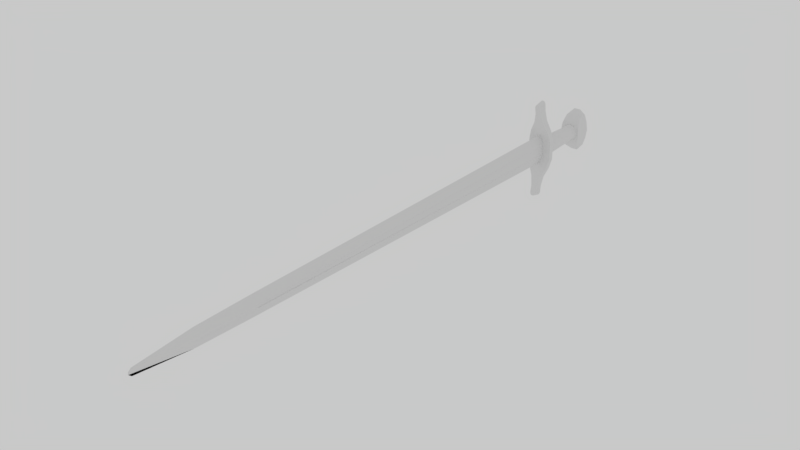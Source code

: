 # Source: Knight_039_s_Sword.blend  (saved by Blender 2.78.0; exported with 4.5.12 LTS)
import bpy
from mathutils import Matrix  # noqa: F401  (used for matrix-valued properties, if any)

bpy.ops.wm.read_factory_settings(use_empty=True)
scene = bpy.context.scene
scene.name = 'Scene'

# ---- collections
col_collection_1 = bpy.data.collections.new('Collection 1'); scene.collection.children.link(col_collection_1)

# ---- world
world_world = bpy.data.worlds.new('World'); scene.world = world_world
world_world.color = (0.5815, 0.5815, 0.5815)
world_world.use_sun_shadow = False
world_world.sun_shadow_jitter_overblur = 0.0
world_world.cycles.sampling_method = 'MANUAL'

# ---- meshes
me_cube_003 = bpy.data.meshes.new('Cube.003')
me_cube_003.from_pydata([(0.001452, 0.0001121, -0.001347), (0.001452, -0.00235, -0.001347), (0.0005065, -0.0007101, -0.003413), (0.00117, -0.001693, -0.00256), (0.0, -0.001693, -0.00256), (-0.001452, 0.0001121, -0.001347), (-0.001563, -0.002509, 0.0), (-0.001452, -0.00235, -0.001347), (-0.0005065, -0.0007101, -0.003413), (-0.00117, -0.001693, -0.00256), (0.0, -0.0007101, -0.003413), (0.0, -0.00235, -0.001347), (0.0005065, -0.0005179, 0.003413), (0.00117, -0.0001099, 0.00256), (0.001452, 0.0001121, 0.001347), (0.001563, 0.0002677, 0.0), (0.001563, -0.002509, 0.0), (0.001452, -0.00235, 0.001347), (0.0005065, -0.0007101, 0.003413), (0.00117, -0.001693, 0.00256), (0.0, -0.00235, 0.001347), (-0.0005065, -0.0005179, 0.003413), (-0.001452, -0.00235, 0.001347), (-0.0005065, -0.0007101, 0.003413), (-0.00117, -0.001693, 0.00256), (0.0, -0.0005179, 0.003413), (0.0, -0.0007101, 0.003413), (0.0, -0.001693, 0.00256), (0.0, -0.002509, 0.0), (0.0005065, -0.0005179, -0.003413), (0.00117, -0.0001099, -0.00256), (0.0, -0.0005179, -0.003413), (0.0, 0.0001121, -0.001347), (-0.0005065, -0.0005179, -0.003413), (-0.00117, -0.0001099, -0.00256), (-0.001563, 0.0002677, 0.0), (0.0, -0.0001099, -0.00256), (0.0, 0.0001121, 0.001347), (0.0, 0.0002677, 0.0), (-0.00117, -0.0001099, 0.00256), (-0.001452, 0.0001121, 0.001347), (0.0, -0.0001099, 0.00256), (0.001441, -0.01039, -0.003083), (0.001529, -0.01138, -0.002872), (0.00188, -0.01032, -0.001481), (0.00188, -0.01117, -0.001481), (0.0004564, -0.01208, -0.005932), (0.0008005, -0.01173, -0.004402), (0.0004388, -0.01075, -0.00624), (0.0007174, -0.01057, -0.004661), (0.0001711, -0.01243, -0.007462), (0.0004253, -0.01234, -0.007064), (0.0003057, -0.0124, -0.007345), (0.0004253, -0.01088, -0.00741), (0.0001711, -0.01093, -0.007819), (0.0003057, -0.01093, -0.007697), (0.0, -0.01039, -0.003083), (-0.001441, -0.01039, -0.003083), (-0.001529, -0.01138, -0.002872), (0.0, -0.01138, -0.002872), (-0.00188, -0.01032, -0.001481), (-0.00188, -0.01117, -0.001481), (0.0, -0.01032, -0.001481), (0.0, -0.01117, -0.001481), (0.0, -0.01093, -0.007819), (0.0, -0.01243, -0.007462), (0.0, -0.01173, -0.004402), (0.0, -0.01208, -0.005932), (-0.0004564, -0.01208, -0.005932), (-0.0008005, -0.01173, -0.004402), (-0.0004388, -0.01075, -0.00624), (-0.0007174, -0.01057, -0.004661), (0.0, -0.01075, -0.00624), (0.0, -0.01057, -0.004661), (-0.0001711, -0.01243, -0.007462), (-0.0004253, -0.01234, -0.007064), (-0.0003057, -0.0124, -0.007345), (-0.0004253, -0.01088, -0.00741), (-0.0001711, -0.01093, -0.007819), (-0.0003057, -0.01093, -0.007697), (0.001441, -0.01039, 0.003083), (0.001529, -0.01138, 0.002872), (0.00188, -0.01032, 0.0), (0.00188, -0.01032, 0.001481), (0.00188, -0.01117, 0.0), (0.00188, -0.01117, 0.001481), (0.0004564, -0.01208, 0.005932), (0.0008005, -0.01173, 0.004402), (0.0004388, -0.01075, 0.00624), (0.0007174, -0.01057, 0.004661), (0.0001711, -0.01243, 0.007462), (0.0004253, -0.01234, 0.007064), (0.0003057, -0.0124, 0.007345), (0.0004253, -0.01088, 0.00741), (0.0001711, -0.01093, 0.007819), (0.0003057, -0.01093, 0.007697), (0.0, -0.01039, 0.003083), (-0.001441, -0.01039, 0.003083), (-0.001529, -0.01138, 0.002872), (0.0, -0.01138, 0.002872), (-0.00188, -0.01032, 0.0), (-0.00188, -0.01032, 0.001481), (-0.00188, -0.01117, 0.0), (-0.00188, -0.01117, 0.001481), (0.0, -0.01032, 0.0), (0.0, -0.01032, 0.001481), (0.0, -0.01117, 0.0), (0.0, -0.01117, 0.001481), (0.0, -0.01093, 0.007819), (0.0, -0.01243, 0.007462), (0.0, -0.01173, 0.004402), (0.0, -0.01208, 0.005932), (-0.0004564, -0.01208, 0.005932), (-0.0008005, -0.01173, 0.004402), (-0.0004388, -0.01075, 0.00624), (-0.0007174, -0.01057, 0.004661), (0.0, -0.01075, 0.00624), (0.0, -0.01057, 0.004661), (-0.0001711, -0.01243, 0.007462), (-0.0004253, -0.01234, 0.007064), (-0.0003057, -0.0124, 0.007345), (-0.0004253, -0.01088, 0.00741), (-0.0001711, -0.01093, 0.007819), (-0.0003057, -0.01093, 0.007697), (0.0006365, -0.07179, 0.0001959), (0.0006365, -0.01104, 0.0009701), (0.0006365, -0.01104, -0.0009701), (0.0005683, -0.01215, 0.0007352), (0.0005683, -0.01215, -0.0007352), (0.0005683, -0.07068, 0.0001485), (0.0005683, -0.07068, -0.0001485), (-1.786e-09, -0.01033, -0.00168), (-3.825e-10, -0.00241, -0.001249), (0.0006429, -0.01033, -0.001552), (0.000478, -0.00241, -0.001154), (0.001188, -0.01033, -0.001188), (0.0008833, -0.00241, -0.0008833), (0.001552, -0.01033, -0.0006429), (0.001154, -0.00241, -0.000478), (0.00168, -0.01033, -6.888e-09), (0.001249, -0.00241, -7.33e-09), (0.001552, -0.01033, 0.0006429), (0.001154, -0.00241, 0.000478), (0.001188, -0.01033, 0.001188), (0.0008833, -0.00241, 0.0008833), (0.0006429, -0.01033, 0.001552), (0.000478, -0.00241, 0.001154), (-1.786e-09, -0.01033, 0.00168), (-3.825e-10, -0.00241, 0.001249), (-0.0006429, -0.01033, 0.001552), (-0.000478, -0.00241, 0.001154), (-0.001188, -0.01033, 0.001188), (-0.0008833, -0.00241, 0.0008833), (-0.001552, -0.01033, 0.0006429), (-0.001154, -0.00241, 0.000478), (-0.00168, -0.01033, -6.888e-09), (-0.001249, -0.00241, -7.33e-09), (-0.001552, -0.01033, -0.0006429), (-0.001154, -0.00241, -0.000478), (-0.001188, -0.01033, -0.001188), (-0.0008833, -0.00241, -0.0008833), (-0.0006429, -0.01033, -0.001552), (-0.000478, -0.00241, -0.001154), (-1.098e-09, -0.01002, -0.001468), (0.0005619, -0.01002, -0.001357), (0.001038, -0.01002, -0.001038), (0.001357, -0.01002, -0.0005619), (0.001468, -0.01002, -7.1e-09), (0.001357, -0.01002, 0.0005619), (0.001038, -0.01002, 0.001038), (0.0005619, -0.01002, 0.001357), (-1.098e-09, -0.01002, 0.001468), (-0.0005619, -0.01002, 0.001357), (-0.001038, -0.01002, 0.001038), (-0.001357, -0.01002, 0.0005619), (-0.001468, -0.01002, -7.1e-09), (-0.001357, -0.01002, -0.0005619), (-0.001038, -0.01002, -0.001038), (-0.0005619, -0.01002, -0.001357), (-4.504e-11, -0.002723, -0.001146), (0.0004384, -0.002723, -0.001058), (0.00081, -0.002723, -0.00081), (0.001058, -0.002723, -0.0004384), (0.001146, -0.002723, -7.436e-09), (0.001058, -0.002723, 0.0004384), (0.00081, -0.002723, 0.00081), (0.0004384, -0.002723, 0.001058), (-4.504e-11, -0.002723, 0.001146), (-0.0004384, -0.002723, 0.001058), (-0.00081, -0.002723, 0.00081), (-0.001058, -0.002723, 0.0004384), (-0.001146, -0.002723, -7.436e-09), (-0.001058, -0.002723, -0.0004384), (-0.00081, -0.002723, -0.00081), (-0.0004384, -0.002723, -0.001058), (0.0006365, -0.07179, -0.0001959), (0.0, -0.07179, 0.001598), (0.0, -0.0892, -0.0005455), (0.0, -0.0892, 0.0005455), (0.0, -0.01104, -0.00237), (0.0, -0.01104, 0.00237), (0.0, -0.08965, 0.0001669), (0.0, -0.08049, 0.0014), (0.0003182, -0.08072, -0.000237), (0.0003182, -0.08072, 0.000237), (-0.0006365, -0.07179, -0.0001959), (-0.0006365, -0.07179, 0.0001959), (0.0, -0.07179, -0.001598), (-0.0006365, -0.01104, 0.0009701), (-0.0006365, -0.01104, -0.0009701), (0.0, -0.08965, -0.0001669), (-0.0005683, -0.01215, 0.0007352), (-0.0005683, -0.01215, -0.0007352), (-0.0005683, -0.07068, 0.0001485), (-0.0005683, -0.07068, -0.0001485), (0.0, -0.08049, -0.0014), (-0.0003182, -0.08072, -0.000237), (-0.0003182, -0.08072, 0.000237)], [], [(1, 0, 15, 16), (2, 29, 30, 3), (3, 30, 0, 1), (16, 28, 11, 1), (3, 4, 10, 2), (1, 11, 4, 3), (2, 10, 31, 29), (7, 6, 35, 5), (8, 9, 34, 33), (9, 7, 5, 34), (6, 7, 11, 28), (9, 8, 10, 4), (7, 9, 4, 11), (8, 33, 31, 10), (17, 16, 15, 14), (18, 19, 13, 12), (19, 17, 14, 13), (16, 17, 20, 28), (19, 18, 26, 27), (17, 19, 27, 20), (18, 12, 25, 26), (22, 40, 35, 6), (23, 21, 39, 24), (24, 39, 40, 22), (6, 28, 20, 22), (24, 27, 26, 23), (22, 20, 27, 24), (23, 26, 25, 21), (30, 36, 32, 0), (0, 32, 38, 15), (29, 31, 36, 30), (34, 5, 32, 36), (5, 35, 38, 32), (33, 34, 36, 31), (13, 14, 37, 41), (14, 15, 38, 37), (12, 13, 41, 25), (39, 41, 37, 40), (40, 37, 38, 35), (21, 25, 41, 39), (45, 84, 106, 63), (62, 104, 82, 44), (45, 63, 59, 43), (44, 45, 43, 42), (72, 48, 53, 55, 54, 64), (62, 44, 42, 56), (44, 82, 84, 45), (46, 67, 65, 50, 52, 51), (64, 54, 50, 65), (56, 42, 49, 73), (73, 49, 48, 72), (42, 43, 47, 49), (49, 47, 46, 48), (43, 59, 66, 47), (47, 66, 67, 46), (50, 54, 55, 52), (52, 55, 53, 51), (48, 46, 51, 53), (61, 63, 106, 102), (62, 60, 100, 104), (61, 58, 59, 63), (60, 57, 58, 61), (72, 64, 78, 79, 77, 70), (62, 56, 57, 60), (60, 61, 102, 100), (68, 75, 76, 74, 65, 67), (64, 65, 74, 78), (56, 73, 71, 57), (73, 72, 70, 71), (57, 71, 69, 58), (71, 70, 68, 69), (58, 69, 66, 59), (69, 68, 67, 66), (74, 76, 79, 78), (76, 75, 77, 79), (70, 77, 75, 68), (85, 107, 106, 84), (105, 83, 82, 104), (85, 81, 99, 107), (83, 80, 81, 85), (116, 108, 94, 95, 93, 88), (105, 96, 80, 83), (83, 85, 84, 82), (86, 91, 92, 90, 109, 111), (108, 109, 90, 94), (96, 117, 89, 80), (117, 116, 88, 89), (80, 89, 87, 81), (89, 88, 86, 87), (81, 87, 110, 99), (87, 86, 111, 110), (90, 92, 95, 94), (92, 91, 93, 95), (88, 93, 91, 86), (103, 102, 106, 107), (105, 104, 100, 101), (103, 107, 99, 98), (101, 103, 98, 97), (105, 101, 97, 96), (101, 100, 102, 103), (112, 111, 109, 118, 120, 119), (108, 122, 118, 109), (96, 97, 115, 117), (117, 115, 114, 116), (97, 98, 113, 115), (115, 113, 112, 114), (98, 99, 110, 113), (113, 110, 111, 112), (118, 122, 123, 120), (120, 123, 121, 119), (114, 112, 119, 121), (116, 114, 121, 123, 122, 108), (126, 125, 127, 128), (128, 127, 129, 130), (125, 124, 129, 127), (195, 126, 128, 130), (124, 195, 130, 129), (179, 132, 134, 180), (180, 134, 136, 181), (181, 136, 138, 182), (182, 138, 140, 183), (183, 140, 142, 184), (184, 142, 144, 185), (185, 144, 146, 186), (186, 146, 148, 187), (187, 148, 150, 188), (188, 150, 152, 189), (189, 152, 154, 190), (190, 154, 156, 191), (191, 156, 158, 192), (192, 158, 160, 193), (193, 160, 162, 194), (194, 162, 132, 179), (161, 178, 163, 131), (159, 177, 178, 161), (157, 176, 177, 159), (155, 175, 176, 157), (153, 174, 175, 155), (151, 173, 174, 153), (149, 172, 173, 151), (147, 171, 172, 149), (145, 170, 171, 147), (143, 169, 170, 145), (141, 168, 169, 143), (139, 167, 168, 141), (137, 166, 167, 139), (135, 165, 166, 137), (133, 164, 165, 135), (131, 163, 164, 133), (178, 194, 179, 163), (177, 193, 194, 178), (176, 192, 193, 177), (175, 191, 192, 176), (174, 190, 191, 175), (173, 189, 190, 174), (172, 188, 189, 173), (171, 187, 188, 172), (170, 186, 187, 171), (169, 185, 186, 170), (168, 184, 185, 169), (167, 183, 184, 168), (166, 182, 183, 167), (165, 181, 182, 166), (164, 180, 181, 165), (163, 179, 180, 164), (125, 200, 196, 124), (204, 202, 198, 201), (199, 126, 195, 207), (203, 204, 201, 210), (215, 203, 210, 197), (207, 195, 203, 215), (195, 124, 204, 203), (124, 196, 202, 204), (208, 206, 196, 200), (209, 212, 211, 208), (217, 201, 198, 202), (199, 207, 205, 209), (216, 210, 201, 217), (215, 197, 210, 216), (212, 214, 213, 211), (208, 211, 213, 206), (205, 214, 212, 209), (206, 213, 214, 205), (207, 215, 216, 205), (205, 216, 217, 206), (206, 217, 202, 196)])
me_cube_003.polygons.foreach_set('use_smooth', [True] * 186)
_k = set([(0, 15), (0, 30), (1, 3), (1, 16), (2, 3), (2, 10), (2, 29), (5, 34), (5, 35), (6, 7), (6, 22), (7, 9), (8, 9), (8, 10), (8, 33), (12, 13), (12, 18), (12, 25), (13, 14), (14, 15), (16, 17), (17, 19), (18, 19), (18, 26), (21, 23), (21, 25), (21, 39), (22, 24), (23, 24), (23, 26), (29, 30), (29, 31), (31, 33), (33, 34), (35, 40), (39, 40), (42, 44), (42, 49), (43, 45), (43, 47), (44, 82), (45, 84), (46, 47), (46, 51), (48, 49), (48, 53), (50, 52), (50, 54), (50, 65), (51, 52), (53, 55), (54, 55), (54, 64), (57, 60), (57, 71), (58, 61), (58, 69), (60, 100), (61, 102), (64, 78), (65, 74), (68, 69), (68, 75), (70, 71), (70, 77), (74, 76), (74, 78), (75, 76), (77, 79), (78, 79), (80, 83), (80, 89), (81, 85), (81, 87), (82, 83), (84, 85), (86, 87), (86, 91), (88, 89), (88, 93), (90, 92), (90, 94), (90, 109), (91, 92), (93, 95), (94, 95), (94, 108), (97, 101), (97, 115), (98, 103), (98, 113), (100, 101), (102, 103), (108, 122), (109, 118), (112, 113), (112, 119), (114, 115), (114, 121), (118, 120), (118, 122), (119, 120), (121, 123), (122, 123), (124, 125), (124, 195), (125, 126), (126, 195), (127, 128), (127, 129), (128, 130), (129, 130), (163, 164), (163, 178), (164, 165), (165, 166), (166, 167), (167, 168), (168, 169), (169, 170), (170, 171), (171, 172), (172, 173), (173, 174), (174, 175), (175, 176), (176, 177), (177, 178), (179, 180), (179, 194), (180, 181), (181, 182), (182, 183), (183, 184), (184, 185), (185, 186), (186, 187), (187, 188), (188, 189), (189, 190), (190, 191), (191, 192), (192, 193), (193, 194), (196, 200), (196, 202), (197, 210), (197, 215), (198, 201), (198, 202), (199, 207), (201, 210), (205, 206), (205, 209), (206, 208), (207, 215), (208, 209), (211, 212), (211, 213), (212, 214), (213, 214)])
me_cube_003.attributes.new('sharp_edge', 'BOOLEAN', 'EDGE').data.foreach_set('value', [ (min(e.vertices), max(e.vertices)) in _k for e in me_cube_003.edges])
_uv = me_cube_003.uv_layers.new(name='UVMap')
_uv.uv.foreach_set('vector', [0.2521, 0.2538, 0.2918, 0.2538, 0.2943, 0.3499, 0.2495, 0.3498, 0.2785, 0.08854, 0.2816, 0.08855, 0.2882, 0.1653, 0.2627, 0.1653, 0.2627, 0.1653, 0.2882, 0.1653, 0.2918, 0.2538, 0.2521, 0.2538, 0.1948, 0.3673, 0.1752, 0.3673, 0.1752, 0.2922, 0.1934, 0.2922, 0.1899, 0.2159, 0.1752, 0.2159, 0.1752, 0.1439, 0.1816, 0.1439, 0.1934, 0.2922, 0.1752, 0.2922, 0.1752, 0.2159, 0.1899, 0.2159, 0.213, 0.07028, 0.1951, 0.07028, 0.1951, 0.0404, 0.213, 0.0404, 0.351, 0.2658, 0.3532, 0.3499, 0.3141, 0.3498, 0.3163, 0.2658, 0.3279, 0.1212, 0.3418, 0.1884, 0.3194, 0.1883, 0.3252, 0.1211, 0.3418, 0.1884, 0.351, 0.2658, 0.3163, 0.2658, 0.3194, 0.1883, 0.1556, 0.3673, 0.157, 0.2922, 0.1752, 0.2922, 0.1752, 0.3673, 0.1606, 0.2159, 0.1689, 0.1439, 0.1752, 0.1439, 0.1752, 0.2159, 0.157, 0.2922, 0.1606, 0.2159, 0.1752, 0.2159, 0.1752, 0.2922, 0.1773, 0.07028, 0.1773, 0.0404, 0.1951, 0.0404, 0.1951, 0.07028, 0.2521, 0.4458, 0.2495, 0.3498, 0.2943, 0.3499, 0.2917, 0.4459, 0.2785, 0.6111, 0.2627, 0.5343, 0.2882, 0.5343, 0.2816, 0.6111, 0.2627, 0.5343, 0.2521, 0.4458, 0.2917, 0.4459, 0.2882, 0.5343, 0.1948, 0.3673, 0.1934, 0.4424, 0.1752, 0.4424, 0.1752, 0.3673, 0.1899, 0.5187, 0.1816, 0.5907, 0.1752, 0.5907, 0.1752, 0.5187, 0.1934, 0.4424, 0.1899, 0.5187, 0.1752, 0.5187, 0.1752, 0.4424, 0.2637, 0.0404, 0.2637, 0.07028, 0.2459, 0.07028, 0.2459, 0.0404, 0.351, 0.4339, 0.3163, 0.4339, 0.3141, 0.3498, 0.3532, 0.3499, 0.3279, 0.5785, 0.3252, 0.5785, 0.3194, 0.5113, 0.3417, 0.5113, 0.3417, 0.5113, 0.3194, 0.5113, 0.3163, 0.4339, 0.351, 0.4339, 0.1556, 0.3673, 0.1752, 0.3673, 0.1752, 0.4424, 0.157, 0.4424, 0.1606, 0.5187, 0.1752, 0.5187, 0.1752, 0.5907, 0.1689, 0.5907, 0.157, 0.4424, 0.1752, 0.4424, 0.1752, 0.5187, 0.1606, 0.5187, 0.228, 0.0404, 0.2459, 0.0404, 0.2459, 0.07028, 0.228, 0.07028, 0.2081, 0.2061, 0.2241, 0.2061, 0.2241, 0.2805, 0.2042, 0.2805, 0.2042, 0.2805, 0.2241, 0.2805, 0.2241, 0.3624, 0.2027, 0.3624, 0.2172, 0.149, 0.2241, 0.149, 0.2241, 0.2061, 0.2081, 0.2061, 0.2401, 0.2061, 0.244, 0.2805, 0.2241, 0.2805, 0.2241, 0.2061, 0.244, 0.2805, 0.2455, 0.3624, 0.2241, 0.3624, 0.2241, 0.2805, 0.231, 0.149, 0.2401, 0.2061, 0.2241, 0.2061, 0.2241, 0.149, 0.2081, 0.5187, 0.2042, 0.4442, 0.2241, 0.4442, 0.2241, 0.5187, 0.2042, 0.4442, 0.2027, 0.3624, 0.2241, 0.3624, 0.2241, 0.4442, 0.2172, 0.5758, 0.2081, 0.5187, 0.2241, 0.5187, 0.2241, 0.5758, 0.2401, 0.5187, 0.2241, 0.5187, 0.2241, 0.4442, 0.244, 0.4442, 0.244, 0.4442, 0.2241, 0.4442, 0.2241, 0.3624, 0.2455, 0.3624, 0.231, 0.5758, 0.2241, 0.5758, 0.2241, 0.5187, 0.2401, 0.5187, 0.4752, 0.05647, 0.4968, 0.05647, 0.4968, 0.1777, 0.4752, 0.1777, 0.4789, 0.4922, 0.5005, 0.4922, 0.5005, 0.6134, 0.4789, 0.6134, 0.4752, 0.05647, 0.4752, 0.1777, 0.4546, 0.1777, 0.4546, 0.07911, 0.7832, 0.1151, 0.7832, 0.1807, 0.7583, 0.1964, 0.7543, 0.1209, 0.409, 0.4922, 0.409, 0.5204, 0.3918, 0.5196, 0.3876, 0.5119, 0.3858, 0.5032, 0.3858, 0.4922, 0.4789, 0.4922, 0.4789, 0.6134, 0.4554, 0.5851, 0.4554, 0.4922, 0.7832, 0.1151, 0.8089, 0.1151, 0.8089, 0.1807, 0.7832, 0.1807, 0.4087, 0.1483, 0.4087, 0.1777, 0.3858, 0.1777, 0.3858, 0.1667, 0.3875, 0.158, 0.3918, 0.1503, 0.6645, 0.1654, 0.6674, 0.1624, 0.6735, 0.2776, 0.6706, 0.2806, 0.4554, 0.4922, 0.4554, 0.5851, 0.4322, 0.5384, 0.4322, 0.4922, 0.4322, 0.4922, 0.4322, 0.5384, 0.409, 0.5204, 0.409, 0.4922, 0.7543, 0.1209, 0.7583, 0.1964, 0.7288, 0.2231, 0.7242, 0.1344, 0.7242, 0.1344, 0.7288, 0.2231, 0.7015, 0.2497, 0.6963, 0.1477, 0.4546, 0.07911, 0.4546, 0.1777, 0.4317, 0.1777, 0.4317, 0.1261, 0.4317, 0.1261, 0.4317, 0.1777, 0.4087, 0.1777, 0.4087, 0.1483, 0.6735, 0.2776, 0.6674, 0.1624, 0.6706, 0.1611, 0.6766, 0.2746, 0.6766, 0.2746, 0.6706, 0.1611, 0.6759, 0.1575, 0.6818, 0.2693, 0.6963, 0.1477, 0.7015, 0.2497, 0.6818, 0.2693, 0.6759, 0.1575, 0.4752, 0.2989, 0.4752, 0.1777, 0.4968, 0.1777, 0.4968, 0.2989, 0.4789, 0.4922, 0.4789, 0.371, 0.5005, 0.371, 0.5005, 0.4922, 0.4752, 0.2989, 0.4546, 0.2762, 0.4546, 0.1777, 0.4752, 0.1777, 0.7832, 0.503, 0.7543, 0.4972, 0.7583, 0.4217, 0.7832, 0.4374, 0.409, 0.4922, 0.3858, 0.4922, 0.3858, 0.4811, 0.3876, 0.4724, 0.3918, 0.4648, 0.409, 0.4639, 0.4789, 0.4922, 0.4554, 0.4922, 0.4554, 0.3992, 0.4789, 0.371, 0.7832, 0.503, 0.7832, 0.4374, 0.8089, 0.4374, 0.8089, 0.503, 0.4087, 0.2071, 0.3918, 0.2051, 0.3875, 0.1974, 0.3858, 0.1887, 0.3858, 0.1777, 0.4087, 0.1777, 0.6645, 0.4527, 0.6706, 0.3375, 0.6735, 0.3405, 0.6674, 0.4556, 0.4554, 0.4922, 0.4322, 0.4922, 0.4322, 0.4459, 0.4554, 0.3992, 0.4322, 0.4922, 0.409, 0.4922, 0.409, 0.4639, 0.4322, 0.4459, 0.7543, 0.4972, 0.7242, 0.4837, 0.7288, 0.395, 0.7583, 0.4217, 0.7242, 0.4837, 0.6963, 0.4703, 0.7015, 0.3683, 0.7288, 0.395, 0.4546, 0.2762, 0.4317, 0.2293, 0.4317, 0.1777, 0.4546, 0.1777, 0.4317, 0.2293, 0.4087, 0.2071, 0.4087, 0.1777, 0.4317, 0.1777, 0.6735, 0.3405, 0.6766, 0.3435, 0.6706, 0.4569, 0.6674, 0.4556, 0.6766, 0.3435, 0.6818, 0.3488, 0.6759, 0.4605, 0.6706, 0.4569, 0.6963, 0.4703, 0.6759, 0.4605, 0.6818, 0.3488, 0.7015, 0.3683, 0.5184, 0.05647, 0.5184, 0.1777, 0.4968, 0.1777, 0.4968, 0.05647, 0.5221, 0.4922, 0.5221, 0.6134, 0.5005, 0.6134, 0.5005, 0.4922, 0.5184, 0.05647, 0.539, 0.0791, 0.539, 0.1777, 0.5184, 0.1777, 0.8347, 0.1151, 0.8635, 0.1209, 0.8596, 0.1964, 0.8347, 0.1807, 0.592, 0.4922, 0.6152, 0.4922, 0.6152, 0.5032, 0.6135, 0.5119, 0.6092, 0.5196, 0.592, 0.5204, 0.5221, 0.4922, 0.5456, 0.4922, 0.5456, 0.5851, 0.5221, 0.6134, 0.8347, 0.1151, 0.8347, 0.1807, 0.8089, 0.1807, 0.8089, 0.1151, 0.5848, 0.1482, 0.6018, 0.1503, 0.606, 0.158, 0.6078, 0.1666, 0.6078, 0.1777, 0.5848, 0.1777, 0.9534, 0.1654, 0.9473, 0.2806, 0.9444, 0.2776, 0.9505, 0.1624, 0.5456, 0.4922, 0.5688, 0.4922, 0.5688, 0.5384, 0.5456, 0.5851, 0.5688, 0.4922, 0.592, 0.4922, 0.592, 0.5204, 0.5688, 0.5384, 0.8635, 0.1209, 0.8937, 0.1344, 0.8891, 0.2231, 0.8596, 0.1964, 0.8937, 0.1344, 0.9216, 0.1477, 0.9163, 0.2497, 0.8891, 0.2231, 0.539, 0.0791, 0.5619, 0.1261, 0.5619, 0.1777, 0.539, 0.1777, 0.5619, 0.1261, 0.5848, 0.1482, 0.5848, 0.1777, 0.5619, 0.1777, 0.9444, 0.2776, 0.9413, 0.2746, 0.9473, 0.1611, 0.9505, 0.1624, 0.9413, 0.2746, 0.936, 0.2693, 0.9419, 0.1575, 0.9473, 0.1611, 0.9216, 0.1477, 0.9419, 0.1575, 0.936, 0.2693, 0.9163, 0.2497, 0.5184, 0.2989, 0.4968, 0.2989, 0.4968, 0.1777, 0.5184, 0.1777, 0.5221, 0.4922, 0.5005, 0.4922, 0.5005, 0.371, 0.5221, 0.371, 0.5184, 0.2989, 0.5184, 0.1777, 0.539, 0.1777, 0.539, 0.2762, 0.8347, 0.503, 0.8347, 0.4374, 0.8596, 0.4217, 0.8635, 0.4972, 0.5221, 0.4922, 0.5221, 0.371, 0.5456, 0.3992, 0.5456, 0.4922, 0.8347, 0.503, 0.8089, 0.503, 0.8089, 0.4374, 0.8347, 0.4374, 0.5848, 0.2071, 0.5848, 0.1777, 0.6078, 0.1777, 0.6078, 0.1887, 0.606, 0.1974, 0.6018, 0.2051, 0.9534, 0.4527, 0.9505, 0.4556, 0.9444, 0.3405, 0.9473, 0.3375, 0.5456, 0.4922, 0.5456, 0.3992, 0.5688, 0.4459, 0.5688, 0.4922, 0.5688, 0.4922, 0.5688, 0.4459, 0.592, 0.4639, 0.592, 0.4922, 0.8635, 0.4972, 0.8596, 0.4217, 0.8891, 0.395, 0.8937, 0.4837, 0.8937, 0.4837, 0.8891, 0.395, 0.9163, 0.3683, 0.9216, 0.4703, 0.539, 0.2762, 0.539, 0.1777, 0.5619, 0.1777, 0.5619, 0.2293, 0.5619, 0.2293, 0.5619, 0.1777, 0.5848, 0.1777, 0.5848, 0.2071, 0.9444, 0.3405, 0.9505, 0.4556, 0.9473, 0.4569, 0.9413, 0.3435, 0.9413, 0.3435, 0.9473, 0.4569, 0.9419, 0.4605, 0.936, 0.3488, 0.9216, 0.4703, 0.9163, 0.3683, 0.936, 0.3488, 0.9419, 0.4605, 0.592, 0.4922, 0.592, 0.4639, 0.6092, 0.4648, 0.6135, 0.4724, 0.6152, 0.4811, 0.6152, 0.4922, 0.9716, 0.7509, 0.9716, 0.8529, 0.9584, 0.8403, 0.9584, 0.7634, 0.9584, 0.7634, 0.9584, 0.8403, 0.2644, 0.8091, 0.2643, 0.7942, 0.9716, 0.8529, 0.2513, 0.8121, 0.2644, 0.8091, 0.9584, 0.8403, 0.2514, 0.7912, 0.9716, 0.7509, 0.9584, 0.7634, 0.2643, 0.7942, 0.2513, 0.8121, 0.2514, 0.7912, 0.2643, 0.7942, 0.2644, 0.8091, 0.1393, 0.109, 0.1439, 0.1088, 0.1435, 0.1384, 0.1389, 0.1369, 0.1389, 0.1369, 0.1435, 0.1384, 0.1429, 0.1674, 0.1383, 0.1655, 0.1383, 0.1655, 0.1429, 0.1674, 0.1423, 0.1958, 0.1378, 0.1941, 0.1378, 0.1941, 0.1423, 0.1958, 0.1418, 0.2238, 0.1373, 0.2226, 0.1373, 0.2226, 0.1418, 0.2238, 0.1414, 0.2521, 0.1369, 0.2512, 0.1369, 0.2512, 0.1414, 0.2521, 0.1412, 0.2806, 0.1366, 0.28, 0.1366, 0.28, 0.1412, 0.2806, 0.141, 0.3092, 0.1364, 0.3089, 0.1364, 0.3089, 0.141, 0.3092, 0.1409, 0.3381, 0.1362, 0.338, 0.1362, 0.338, 0.1409, 0.3381, 0.1409, 0.3664, 0.1364, 0.3668, 0.1364, 0.3668, 0.1409, 0.3664, 0.141, 0.3945, 0.1365, 0.3953, 0.1365, 0.3953, 0.141, 0.3945, 0.1414, 0.4228, 0.1368, 0.424, 0.1368, 0.424, 0.1414, 0.4228, 0.1418, 0.4512, 0.1372, 0.4528, 0.1372, 0.4528, 0.1418, 0.4512, 0.1423, 0.4798, 0.1377, 0.4817, 0.1377, 0.4817, 0.1423, 0.4798, 0.1429, 0.5087, 0.1382, 0.5107, 0.1382, 0.5107, 0.1429, 0.5087, 0.1435, 0.5384, 0.1387, 0.5398, 0.1387, 0.5398, 0.1435, 0.5384, 0.1439, 0.5693, 0.1391, 0.569, 0.02496, 0.6035, 0.03001, 0.599, 0.03193, 0.6342, 0.02716, 0.6421, 0.02365, 0.5649, 0.02889, 0.5619, 0.03001, 0.599, 0.02496, 0.6035, 0.02281, 0.5271, 0.02775, 0.5249, 0.02889, 0.5619, 0.02365, 0.5649, 0.02207, 0.49, 0.02713, 0.488, 0.02775, 0.5249, 0.02281, 0.5271, 0.02148, 0.4524, 0.0266, 0.4507, 0.02713, 0.488, 0.02207, 0.49, 0.02106, 0.4145, 0.02622, 0.4133, 0.0266, 0.4507, 0.02148, 0.4524, 0.02081, 0.3763, 0.02602, 0.3756, 0.02622, 0.4133, 0.02106, 0.4145, 0.02076, 0.3376, 0.02607, 0.3377, 0.02602, 0.3756, 0.02081, 0.3763, 0.02096, 0.2998, 0.02593, 0.3001, 0.02607, 0.3377, 0.02076, 0.3376, 0.02116, 0.2626, 0.02626, 0.263, 0.02593, 0.3001, 0.02096, 0.2998, 0.0215, 0.2246, 0.0267, 0.2256, 0.02626, 0.263, 0.02116, 0.2626, 0.02206, 0.186, 0.02737, 0.1878, 0.0267, 0.2256, 0.0215, 0.2246, 0.02288, 0.148, 0.02789, 0.1502, 0.02737, 0.1878, 0.02206, 0.186, 0.02377, 0.1103, 0.02897, 0.113, 0.02789, 0.1502, 0.02288, 0.148, 0.02508, 0.07107, 0.03038, 0.07563, 0.02897, 0.113, 0.02377, 0.1103, 0.0274, 0.03081, 0.03238, 0.03909, 0.03038, 0.07563, 0.02508, 0.07107, 0.03001, 0.599, 0.1387, 0.5398, 0.1391, 0.569, 0.03193, 0.6342, 0.02889, 0.5619, 0.1382, 0.5107, 0.1387, 0.5398, 0.03001, 0.599, 0.02775, 0.5249, 0.1377, 0.4817, 0.1382, 0.5107, 0.02889, 0.5619, 0.02713, 0.488, 0.1372, 0.4528, 0.1377, 0.4817, 0.02775, 0.5249, 0.0266, 0.4507, 0.1368, 0.424, 0.1372, 0.4528, 0.02713, 0.488, 0.02622, 0.4133, 0.1365, 0.3953, 0.1368, 0.424, 0.0266, 0.4507, 0.02602, 0.3756, 0.1364, 0.3668, 0.1365, 0.3953, 0.02622, 0.4133, 0.02607, 0.3377, 0.1362, 0.338, 0.1364, 0.3668, 0.02602, 0.3756, 0.02593, 0.3001, 0.1364, 0.3089, 0.1362, 0.338, 0.02607, 0.3377, 0.02626, 0.263, 0.1366, 0.28, 0.1364, 0.3089, 0.02593, 0.3001, 0.0267, 0.2256, 0.1369, 0.2512, 0.1366, 0.28, 0.02626, 0.263, 0.02737, 0.1878, 0.1373, 0.2226, 0.1369, 0.2512, 0.0267, 0.2256, 0.02789, 0.1502, 0.1378, 0.1941, 0.1373, 0.2226, 0.02737, 0.1878, 0.02897, 0.113, 0.1383, 0.1655, 0.1378, 0.1941, 0.02789, 0.1502, 0.03038, 0.07563, 0.1389, 0.1369, 0.1383, 0.1655, 0.02897, 0.113, 0.03238, 0.03909, 0.1393, 0.109, 0.1389, 0.1369, 0.03038, 0.07563, 0.9716, 0.8529, 0.9716, 0.9333, 0.2512, 0.8927, 0.2513, 0.8121, 0.1452, 0.8137, 0.1478, 0.8771, 0.04436, 0.8295, 0.03894, 0.8096, 0.9716, 0.6704, 0.9716, 0.7509, 0.2514, 0.7912, 0.2513, 0.7106, 0.1452, 0.7888, 0.1452, 0.8137, 0.03894, 0.8096, 0.03894, 0.7921, 0.1478, 0.7255, 0.1452, 0.7888, 0.03894, 0.7921, 0.04437, 0.7722, 0.2513, 0.7106, 0.2514, 0.7912, 0.1452, 0.7888, 0.1478, 0.7255, 0.2514, 0.7912, 0.2513, 0.8121, 0.1452, 0.8137, 0.1452, 0.7888, 0.2513, 0.8121, 0.2512, 0.8927, 0.1478, 0.8771, 0.1452, 0.8137, 0.9716, 0.8529, 0.2513, 0.8121, 0.2512, 0.8927, 0.9716, 0.9333, 0.9716, 0.7509, 0.9584, 0.7634, 0.9584, 0.8403, 0.9716, 0.8529, 0.1452, 0.8137, 0.03894, 0.8096, 0.04436, 0.8295, 0.1478, 0.8771, 0.9716, 0.6704, 0.2513, 0.7106, 0.2514, 0.7912, 0.9716, 0.7509, 0.1452, 0.7888, 0.03894, 0.7921, 0.03894, 0.8096, 0.1452, 0.8137, 0.1478, 0.7255, 0.04437, 0.7722, 0.03894, 0.7921, 0.1452, 0.7888, 0.9584, 0.7634, 0.2643, 0.7942, 0.2644, 0.8091, 0.9584, 0.8403, 0.9716, 0.8529, 0.9584, 0.8403, 0.2644, 0.8091, 0.2513, 0.8121, 0.2514, 0.7912, 0.2643, 0.7942, 0.9584, 0.7634, 0.9716, 0.7509, 0.2513, 0.8121, 0.2644, 0.8091, 0.2643, 0.7942, 0.2514, 0.7912, 0.2513, 0.7106, 0.1478, 0.7255, 0.1452, 0.7888, 0.2514, 0.7912, 0.2514, 0.7912, 0.1452, 0.7888, 0.1452, 0.8137, 0.2513, 0.8121, 0.2513, 0.8121, 0.1452, 0.8137, 0.1478, 0.8771, 0.2512, 0.8927])
me_cube_003.use_remesh_preserve_volume = False
me_cube_003.use_remesh_preserve_attributes = False
me_cube_003.use_mirror_vertex_groups = False
me_cube_003.update()

# ---- objects
ob_cube_003 = bpy.data.objects.new('Cube.003', me_cube_003)

# ---- transforms, parenting, visibility, modifiers, constraints
ob_cube_003.location = (0.0, 0.8706, 0.0)
ob_cube_003.scale = (19.5, 19.5, 19.5)
ob_cube_003.lineart.crease_threshold = 0.0
_m = ob_cube_003.modifiers.new('EdgeSplit', 'EDGE_SPLIT')
_m.use_edge_angle = False

# ---- collection membership
col_collection_1.objects.link(ob_cube_003)

# ---- scene / render settings (as saved in the file)
scene.frame_start = 1; scene.frame_end = 250; scene.frame_set(3)
scene.render.engine = 'BLENDER_EEVEE_NEXT'
scene.render.dither_intensity = 0.0
scene.render.use_bake_clear = False
scene.render.bake_margin = 7
scene.cycles.use_denoising = False
scene.cycles.samples = 50
scene.cycles.sampling_pattern = 'TABULATED_SOBOL'
scene.cycles.light_sampling_threshold = 0.0
scene.cycles.use_adaptive_sampling = False
scene.cycles.use_light_tree = False
scene.cycles.blur_glossy = 0.0
scene.cycles.sample_clamp_direct = 0.59
scene.cycles.sample_clamp_indirect = 0.59
scene.view_settings.view_transform = 'Standard'
bpy.context.view_layer.update()

# ---- added for rendering (the .blend has no active camera): camera
cam_auto = bpy.data.cameras.new('AutoCamera')
cam_auto.lens = 50.0
cam_auto.sensor_width = 36.0
cam_auto.clip_end = 1000.0
ob_auto_camera = bpy.data.objects.new('AutoCamera', cam_auto)
scene.collection.objects.link(ob_auto_camera)
ob_auto_camera.location = (1.64785, -1.97818, 1.31828)
ob_auto_camera.rotation_euler = (1.09748, -7.21219e-08, 0.694738)
scene.camera = ob_auto_camera
bpy.context.view_layer.update()
